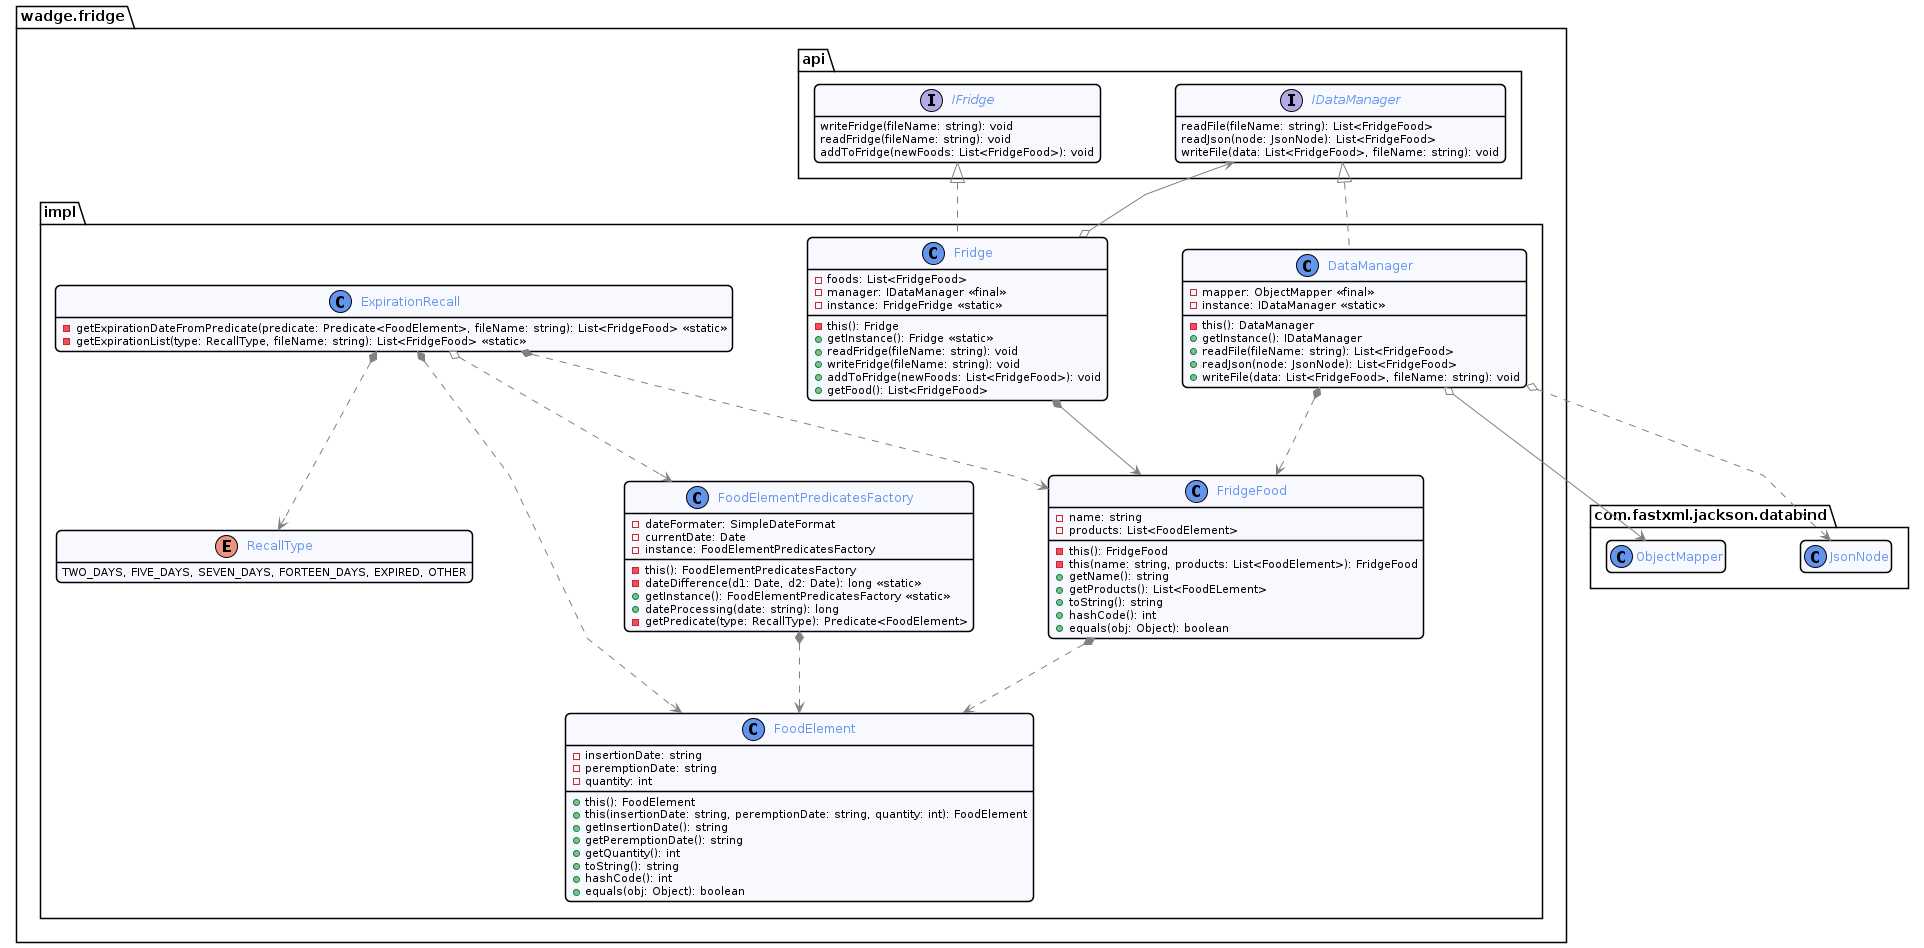

The diagram above was rendered by PlantUML. Its source (embedded in the PNG):
@startuml fridge
    !include ../style/commons.style

    package com.fastxml.jackson.databind {
        class JsonNode {}
        class ObjectMapper {}
    }

    package wadge.fridge{

        package api{
            interface IFridge {
                writeFridge(fileName: string): void
                readFridge(fileName: string): void
                addToFridge(newFoods: List<FridgeFood>): void
                }

            interface IDataManager {
                readFile(fileName: string): List<FridgeFood>
                readJson(node: JsonNode): List<FridgeFood>
                writeFile(data: List<FridgeFood>, fileName: string): void
            }
        }

        package impl{

            class ExpirationRecall {
                - getExpirationDateFromPredicate(predicate: Predicate<FoodElement>, fileName: string): List<FridgeFood> <<static>>
                - getExpirationList(type: RecallType, fileName: string): List<FridgeFood> <<static>>
            }
            
            enum RecallType {
                TWO_DAYS, FIVE_DAYS, SEVEN_DAYS, FORTEEN_DAYS, EXPIRED, OTHER
            }

            class DataManager implements IDataManager{
                - mapper: ObjectMapper <<final>>
                - instance: IDataManager <<static>>
                - this(): DataManager
                + getInstance(): IDataManager
                + readFile(fileName: string): List<FridgeFood>
                + readJson(node: JsonNode): List<FridgeFood>
                + writeFile(data: List<FridgeFood>, fileName: string): void
            }

            class FoodElement {
                - insertionDate: string
                - peremptionDate: string
                - quantity: int
                + this(): FoodElement
                + this(insertionDate: string, peremptionDate: string, quantity: int): FoodElement
                + getInsertionDate(): string
                + getPeremptionDate(): string
                + getQuantity(): int
                + toString(): string
                + hashCode(): int
                + equals(obj: Object): boolean
            }

            class FoodElementPredicatesFactory {
                - dateFormater: SimpleDateFormat
                - currentDate: Date
                - instance: FoodElementPredicatesFactory
                - this(): FoodElementPredicatesFactory
                - dateDifference(d1: Date, d2: Date): long <<static>>
                + getInstance(): FoodElementPredicatesFactory <<static>>
                + dateProcessing(date: string): long
                - getPredicate(type: RecallType): Predicate<FoodElement>
            }

            class Fridge implements IFridge{
                - foods: List<FridgeFood>
                - manager: IDataManager <<final>>
                - instance: FridgeFridge <<static>>
                - this(): Fridge
                + getInstance(): Fridge <<static>>
                + readFridge(fileName: string): void
                + writeFridge(fileName: string): void
                + addToFridge(newFoods: List<FridgeFood>): void
                + getFood(): List<FridgeFood>
            }

            class FridgeFood{
                - name: string
                - products: List<FoodElement>
                - this(): FridgeFood
                - this(name: string, products: List<FoodElement>): FridgeFood
                + getName(): string
                + getProducts(): List<FoodELement>
                + toString(): string
                + hashCode(): int
                + equals(obj: Object): boolean
            }
        }
    }

    ExpirationRecall *..> RecallType
    ExpirationRecall *..> FoodElement
    ExpirationRecall *..> FridgeFood
    ExpirationRecall o..> FoodElementPredicatesFactory

    DataManager o--> ObjectMapper
    DataManager o..> JsonNode
    DataManager *..> FridgeFood

    FoodElementPredicatesFactory *..> FoodElement

    Fridge o--> IDataManager
    Fridge *--> FridgeFood

    FridgeFood *..> FoodElement

@enduml